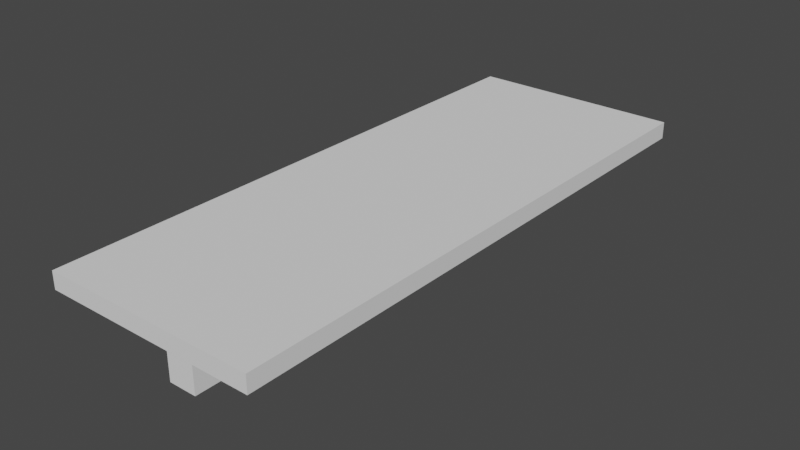 # Source: Table.blend  (saved by Blender 2.80.75; exported with 4.5.12 LTS)
import bpy
from mathutils import Matrix  # noqa: F401  (used for matrix-valued properties, if any)

bpy.ops.wm.read_factory_settings(use_empty=True)
scene = bpy.context.scene
scene.name = 'Scene'

# ---- collections
col_collection = bpy.data.collections.new('Collection'); scene.collection.children.link(col_collection)

# ---- world
world_world = bpy.data.worlds.new('World'); scene.world = world_world
world_world.use_nodes = True; world_world.node_tree.nodes.clear()
_N = world_world.node_tree.nodes; _L = world_world.node_tree.links
n0 = _N.new('ShaderNodeOutputWorld'); n0.name = 'World Output'; n0.location = (300, 300)
n1 = _N.new('ShaderNodeBackground'); n1.name = 'Background'; n1.location = (10, 300)
n1.inputs[0].default_value = (0.05088, 0.05088, 0.05088, 1.0)
_L.new(n1.outputs[0], n0.inputs[0])
n0.is_active_output = True
world_world.color = (0.05088, 0.05088, 0.05088)
world_world.use_sun_shadow = False
world_world.sun_shadow_jitter_overblur = 0.0

# ---- meshes
me_cube_001 = bpy.data.meshes.new('Cube.001')
me_cube_001.from_pydata([(-1.0, -1.0, -1.0), (-1.0, -1.0, 1.0), (-1.0, 1.0, -1.0), (-1.0, 1.0, 1.0), (1.0, -1.0, -1.0), (1.0, -1.0, 1.0), (1.0, 1.0, -1.0), (1.0, 1.0, 1.0)], [], [(0, 1, 3, 2), (2, 3, 7, 6), (6, 7, 5, 4), (4, 5, 1, 0), (2, 6, 4, 0), (7, 3, 1, 5)])
_uv = me_cube_001.uv_layers.new(name='UVMap')
_uv.uv.foreach_set('vector', [0.375, 0.0, 0.625, 0.0, 0.625, 0.25, 0.375, 0.25, 0.375, 0.25, 0.625, 0.25, 0.625, 0.5, 0.375, 0.5, 0.375, 0.5, 0.625, 0.5, 0.625, 0.75, 0.375, 0.75, 0.375, 0.75, 0.625, 0.75, 0.625, 1.0, 0.375, 1.0, 0.125, 0.5, 0.375, 0.5, 0.375, 0.75, 0.125, 0.75, 0.625, 0.5, 0.875, 0.5, 0.875, 0.75, 0.625, 0.75])
me_cube_001.use_remesh_preserve_volume = False
me_cube_001.use_remesh_preserve_attributes = False
me_cube_001.use_mirror_vertex_groups = False
me_cube_001.update()
me_cube_002 = bpy.data.meshes.new('Cube.002')
me_cube_002.from_pydata([(-0.05, -0.05, -0.05), (-0.05, -0.05, 0.05), (-0.05, 0.05, -0.05), (-0.05, 0.05, 0.05), (0.05, -0.05, -0.05), (0.05, -0.05, 0.05), (0.05, 0.05, -0.05), (0.05, 0.05, 0.05)], [], [(0, 1, 3, 2), (2, 3, 7, 6), (6, 7, 5, 4), (4, 5, 1, 0), (2, 6, 4, 0), (7, 3, 1, 5)])
_uv = me_cube_002.uv_layers.new(name='UVMap')
_uv.uv.foreach_set('vector', [0.375, 0.0, 0.625, 0.0, 0.625, 0.25, 0.375, 0.25, 0.375, 0.25, 0.625, 0.25, 0.625, 0.5, 0.375, 0.5, 0.375, 0.5, 0.625, 0.5, 0.625, 0.75, 0.375, 0.75, 0.375, 0.75, 0.625, 0.75, 0.625, 1.0, 0.375, 1.0, 0.125, 0.5, 0.375, 0.5, 0.375, 0.75, 0.125, 0.75, 0.625, 0.5, 0.875, 0.5, 0.875, 0.75, 0.625, 0.75])
me_cube_002.use_remesh_preserve_volume = False
me_cube_002.use_remesh_preserve_attributes = False
me_cube_002.use_mirror_vertex_groups = False
me_cube_002.update()

# ---- objects
ob_cube = bpy.data.objects.new('Cube', me_cube_001)
ob_cube_001 = bpy.data.objects.new('Cube.001', me_cube_002)

# ---- transforms, parenting, visibility, modifiers, constraints
ob_cube.location = (0.0, 0.0, 0.0)
ob_cube.scale = (-0.3748, 1.0, 0.02991)
ob_cube.lineart.crease_threshold = 0.0
ob_cube_001.location = (0.0, 0.0, -0.1193)
ob_cube_001.scale = (1.0, 17.98, 2.4)
ob_cube_001.lineart.crease_threshold = 0.0

# ---- collection membership
col_collection.objects.link(ob_cube)
col_collection.objects.link(ob_cube_001)

# ---- scene / render settings (as saved in the file)
scene.frame_start = 1; scene.frame_end = 250; scene.frame_set(1)
scene.render.engine = 'BLENDER_EEVEE_NEXT'
scene.cycles.use_denoising = False
scene.cycles.samples = 128
scene.cycles.sampling_pattern = 'TABULATED_SOBOL'
scene.cycles.use_adaptive_sampling = False
scene.cycles.use_light_tree = False
scene.view_settings.view_transform = 'Filmic'
bpy.context.view_layer.update()

# ---- added for rendering (the .blend has no active camera and no usable light): camera, sun
cam_auto = bpy.data.cameras.new('AutoCamera')
cam_auto.lens = 50.0
cam_auto.sensor_width = 36.0
cam_auto.clip_end = 1000.0
ob_auto_camera = bpy.data.objects.new('AutoCamera', cam_auto)
scene.collection.objects.link(ob_auto_camera)
ob_auto_camera.location = (1.9918, -2.39016, 1.48875)
ob_auto_camera.rotation_euler = (1.09748, -7.21219e-08, 0.694738)
scene.camera = ob_auto_camera
light_auto_sun = bpy.data.lights.new('AutoSun', 'SUN')
light_auto_sun.energy = 3.0
light_auto_sun.angle = 0.0523599
ob_auto_sun = bpy.data.objects.new('AutoSun', light_auto_sun)
scene.collection.objects.link(ob_auto_sun)
ob_auto_sun.rotation_euler = (0.872665, 0.174533, 0.523599)
bpy.context.view_layer.update()
